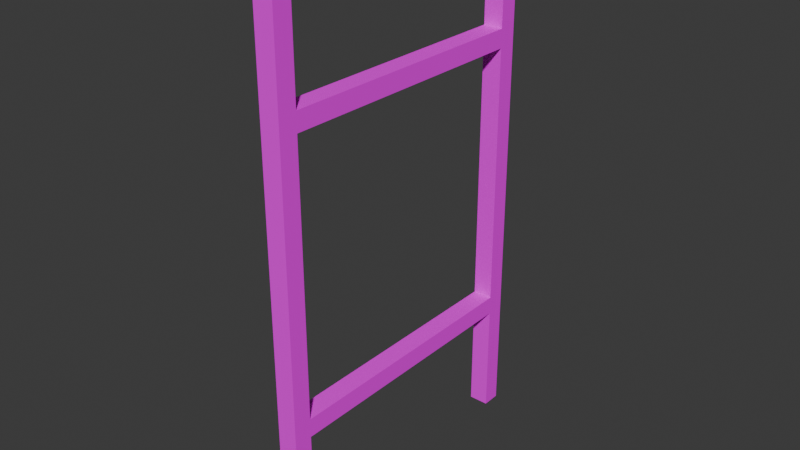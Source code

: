 # Source: mWFrame01Concrete01.blend  (saved by Blender 4.2.66; exported with 4.5.12 LTS)
import bpy
from mathutils import Matrix  # noqa: F401  (used for matrix-valued properties, if any)

bpy.ops.wm.read_factory_settings(use_empty=True)
scene = bpy.context.scene
scene.name = 'Scene'

# ---- collections
col_structconcrete01 = bpy.data.collections.new('StructConcrete01'); scene.collection.children.link(col_structconcrete01)

# ---- images (referenced by path relative to the original .blend; pixels are not part of the script)
import os
ASSET_DIR = os.environ.get("B2B_ASSET_DIR", "")  # directory of the original .blend (textures are referenced by path, not embedded)
HERE = os.path.dirname(os.path.abspath(__file__))  # packed textures are extracted next to this script under _unpacked/

def load_image(name, relpath, width, height, colorspace="sRGB"):
    """Load a texture the original file referenced (path relative to the .blend, or extracted next to this script)."""
    p = next((c for c in (os.path.join(HERE, relpath), os.path.join(ASSET_DIR, relpath)) if relpath and os.path.exists(c)), "")
    if p:
        img = bpy.data.images.load(p, check_existing=True)
        img.name = name
    else:  # same state as the original file: an image datablock whose file is absent (Cycles renders it pink)
        img = bpy.data.images.new(name, width, height)
        img.source = "FILE"
        img.filepath = "//" + (relpath or name)
    img.colorspace_settings.name = colorspace
    return img
img_concreteplain01_a_png = load_image('ConcretePlain01_a.png', 'ConcretePlain01_a.png', 1024, 1024, 'sRGB')

# ---- materials (node trees are filled in below, after node groups)
mat_concrete01 = bpy.data.materials.new('Concrete01')
mat_concrete01.alpha_threshold = 0.0
mat_concrete01.use_transparent_shadow = False
mat_concrete01.roughness = 0.5
mat_concrete01.line_color = (0.0, 0.0, 0.0, 1.0)

# ---- material node trees
mat_concrete01.use_nodes = True; mat_concrete01.node_tree.nodes.clear()
_N = mat_concrete01.node_tree.nodes; _L = mat_concrete01.node_tree.links
n0 = _N.new('ShaderNodeOutputMaterial'); n0.name = 'Material Output'; n0.location = (300, 300)
n1 = _N.new('ShaderNodeBsdfPrincipled'); n1.name = 'Principled BSDF'; n1.location = (10, 300)
n1.inputs[3].default_value = 1.45
n1.inputs[13].default_value = 0.05
n2 = _N.new('ShaderNodeTexImage'); n2.name = 'Image Texture'; n2.location = (-280, 280)
n2.image = img_concreteplain01_a_png
n2.interpolation = 'Closest'
_L.new(n1.outputs[0], n0.inputs[0])
_L.new(n2.outputs[0], n1.inputs[0])
n0.is_active_output = True

# ---- world
world_world = bpy.data.worlds.new('World'); scene.world = world_world
world_world.use_nodes = True; world_world.node_tree.nodes.clear()
_N = world_world.node_tree.nodes; _L = world_world.node_tree.links
n0 = _N.new('ShaderNodeOutputWorld'); n0.name = 'World Output'; n0.location = (300, 300)
n1 = _N.new('ShaderNodeBackground'); n1.name = 'Background'; n1.location = (10, 300)
n1.inputs[0].default_value = (0.05088, 0.05088, 0.05088, 1.0)
_L.new(n1.outputs[0], n0.inputs[0])
n0.is_active_output = True
world_world.color = (0.05088, 0.05088, 0.05088)
world_world.use_sun_shadow = False
world_world.sun_shadow_jitter_overblur = 0.0

# ---- meshes
me_cube_055 = bpy.data.meshes.new('Cube.055')
me_cube_055.from_pydata([(0.05, -0.5, 0.0), (0.05, -0.5, 2.0), (0.05, -0.4298, 0.0), (0.05, -0.4298, 2.0), (0.125, -0.5, 0.0), (0.125, -0.5, 2.0), (0.125, -0.4298, 0.0), (0.125, -0.4298, 2.0), (0.05, -1.57, 0.0), (0.05, -1.57, 2.0), (0.05, -1.5, 0.0), (0.05, -1.5, 2.0), (0.125, -1.57, 0.0), (0.125, -1.57, 2.0), (0.125, -1.5, 0.0), (0.125, -1.5, 2.0), (0.05, -0.5, 1.5), (0.05, -1.5, 1.5), (0.05, -0.5, 1.57), (0.05, -1.5, 1.57), (0.125, -0.5, 1.5), (0.125, -1.5, 1.5), (0.125, -0.5, 1.57), (0.125, -1.5, 1.57), (0.05, -0.5, 0.4298), (0.05, -1.5, 0.4298), (0.05, -0.5, 0.5), (0.05, -1.5, 0.5), (0.125, -0.5, 0.4298), (0.125, -1.5, 0.4298), (0.125, -0.5, 0.5), (0.125, -1.5, 0.5)], [], [(0, 1, 3, 2), (2, 3, 7, 6), (6, 7, 5, 4), (4, 5, 1, 0), (2, 6, 4, 0), (7, 3, 1, 5), (8, 9, 11, 10), (10, 11, 15, 14), (14, 15, 13, 12), (12, 13, 9, 8), (10, 14, 12, 8), (15, 11, 9, 13), (16, 17, 19, 18), (18, 19, 23, 22), (22, 23, 21, 20), (20, 21, 17, 16), (24, 25, 27, 26), (26, 27, 31, 30), (30, 31, 29, 28), (28, 29, 25, 24)])
_uv = me_cube_055.uv_layers.new(name='UVMap')
_uv.uv.foreach_set('vector', [0.0351, 1.872e-05, 0.0351, 1.0, 1.874e-05, 1.0, 1.874e-05, 1.873e-05, 0.03752, 1.933e-05, 0.03752, 1.0, 1.936e-05, 1.0, 1.937e-05, 1.932e-05, 0.0351, 1.872e-05, 0.0351, 1.0, 1.873e-05, 1.0, 1.873e-05, 1.872e-05, 0.03752, 1.937e-05, 0.03752, 1.0, 1.936e-05, 1.0, 1.936e-05, 1.937e-05, 0.0, 0.03906, 0.0, 0.0, 0.03906, 0.0, 0.03906, 0.03906, 0.03906, 0.0, 0.03906, 0.03906, 0.0, 0.03906, 0.0, 0.0, 0.0351, 1.873e-05, 0.0351, 1.0, 1.872e-05, 1.0, 1.872e-05, 1.874e-05, 0.03752, 1.932e-05, 0.03752, 1.0, 1.936e-05, 1.0, 1.937e-05, 1.932e-05, 0.03906, 0.0, 0.03906, 1.0, 1.872e-05, 1.0, 1.872e-05, 1.872e-05, 0.03752, 1.937e-05, 0.03752, 1.0, 1.936e-05, 1.0, 1.936e-05, 1.937e-05, 0.0, 0.03906, 0.0, 0.0, 0.03906, 0.0, 0.03906, 0.03906, 0.03906, 0.0, 0.03906, 0.03906, 0.0, 0.03906, 0.0, 0.0, 0.05469, 0.25, 0.05469, 0.75, 0.01562, 0.75, 0.01562, 0.25, 0.05469, 0.25, 0.05469, 0.75, 0.01562, 0.75, 0.01562, 0.25, 0.05469, 0.25, 0.05469, 0.75, 0.01562, 0.75, 0.01562, 0.25, 0.01562, 0.75, 0.01562, 0.25, 0.05469, 0.25, 0.05469, 0.75, 0.05469, 0.25, 0.05469, 0.75, 0.01562, 0.75, 0.01562, 0.25, 0.05469, 0.25, 0.05469, 0.75, 0.01562, 0.75, 0.01562, 0.25, 0.05469, 0.25, 0.05469, 0.75, 0.01562, 0.75, 0.01562, 0.25, 0.05469, 0.25, 0.05469, 0.75, 0.01562, 0.75, 0.01562, 0.25])
me_cube_055.materials.append(mat_concrete01)
me_cube_055.use_mirror_vertex_groups = False
me_cube_055.update()

# ---- objects
ob_wframe01concrete01 = bpy.data.objects.new('WFrame01Concrete01', me_cube_055)

# ---- transforms, parenting, visibility, modifiers, constraints
ob_wframe01concrete01.location = (0.0, 0.0, 0.0)
ob_wframe01concrete01.scale = (2.0, 2.0, 2.0)
ob_wframe01concrete01.lock_rotations_4d = False
ob_wframe01concrete01.empty_display_type = 'ARROWS'
ob_wframe01concrete01.lineart.crease_threshold = 0.0

# ---- collection membership
col_structconcrete01.objects.link(ob_wframe01concrete01)

# ---- scene / render settings (as saved in the file)
scene.frame_start = 1; scene.frame_end = 250; scene.frame_set(1)
scene.render.engine = 'BLENDER_EEVEE_NEXT'
scene.cycles.sampling_pattern = 'TABULATED_SOBOL'
scene.eevee.ray_tracing_options.trace_max_roughness = 0.0
bpy.context.view_layer.update()

# ---- added for rendering (the .blend has no active camera and no usable light): camera, sun
cam_auto = bpy.data.cameras.new('AutoCamera')
cam_auto.lens = 50.0
cam_auto.sensor_width = 36.0
cam_auto.clip_end = 1000.0
ob_auto_camera = bpy.data.objects.new('AutoCamera', cam_auto)
scene.collection.objects.link(ob_auto_camera)
ob_auto_camera.location = (4.43745, -7.11494, 5.40996)
ob_auto_camera.rotation_euler = (1.09748, -7.21219e-08, 0.694738)
scene.camera = ob_auto_camera
light_auto_sun = bpy.data.lights.new('AutoSun', 'SUN')
light_auto_sun.energy = 3.0
light_auto_sun.angle = 0.0523599
ob_auto_sun = bpy.data.objects.new('AutoSun', light_auto_sun)
scene.collection.objects.link(ob_auto_sun)
ob_auto_sun.rotation_euler = (0.872665, 0.174533, 0.523599)
bpy.context.view_layer.update()
